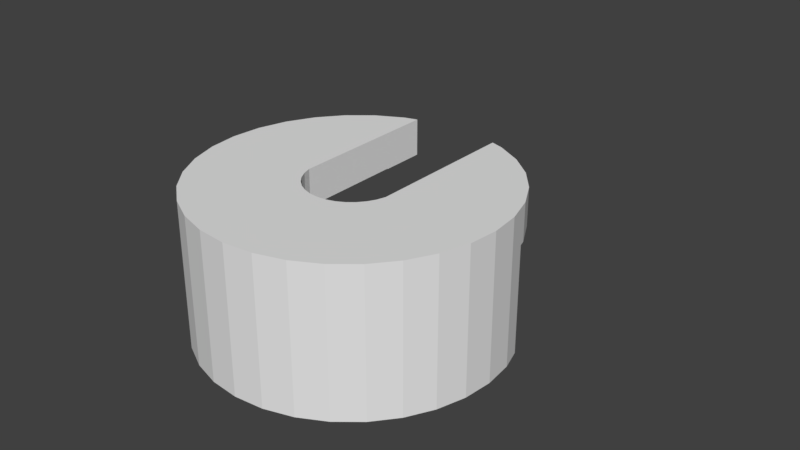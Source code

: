 # Source: demijohn_retainer.blend  (saved by Blender 2.79.0; exported with 4.5.12 LTS)
import bpy
from mathutils import Matrix  # noqa: F401  (used for matrix-valued properties, if any)

bpy.ops.wm.read_factory_settings(use_empty=True)
scene = bpy.context.scene
scene.name = 'Scene'

# ---- collections
col_collection_1 = bpy.data.collections.new('Collection 1'); scene.collection.children.link(col_collection_1)
col_collection_2 = bpy.data.collections.new('Collection 2'); scene.collection.children.link(col_collection_2)
col_collection_2.hide_render = True
col_collection_2.hide_viewport = True
col_collection_10 = bpy.data.collections.new('Collection 10'); scene.collection.children.link(col_collection_10)
col_collection_10.hide_render = True
col_collection_10.hide_viewport = True
col_collection_11 = bpy.data.collections.new('Collection 11'); scene.collection.children.link(col_collection_11)
col_collection_11.hide_render = True
col_collection_11.hide_viewport = True
col_collection_20 = bpy.data.collections.new('Collection 20'); scene.collection.children.link(col_collection_20)
col_collection_20.hide_render = True
col_collection_20.hide_viewport = True

# ---- world
world_world = bpy.data.worlds.new('World'); scene.world = world_world
world_world.color = (0.05088, 0.05088, 0.05088)
world_world.use_sun_shadow = False
world_world.sun_shadow_jitter_overblur = 0.0
world_world.cycles.sampling_method = 'MANUAL'

# ---- meshes
me_cylinder_002 = bpy.data.meshes.new('Cylinder.002')
me_cylinder_002.from_pydata([(0.0, 1.0, -1.0), (0.0, 1.0, 1.0), (0.1951, 0.9808, -1.0), (0.1951, 0.9808, 1.0), (0.3827, 0.9239, -1.0), (0.3827, 0.9239, 1.0), (0.5556, 0.8315, -1.0), (0.5556, 0.8315, 1.0), (0.7071, 0.7071, -1.0), (0.7071, 0.7071, 1.0), (0.8315, 0.5556, -1.0), (0.8315, 0.5556, 1.0), (0.9239, 0.3827, -1.0), (0.9239, 0.3827, 1.0), (0.9808, 0.1951, -1.0), (0.9808, 0.1951, 1.0), (1.0, 7.55e-08, -1.0), (1.0, 7.55e-08, 1.0), (0.9808, -0.1951, -1.0), (0.9808, -0.1951, 1.0), (0.9239, -0.3827, -1.0), (0.9239, -0.3827, 1.0), (0.8315, -0.5556, -1.0), (0.8315, -0.5556, 1.0), (0.7071, -0.7071, -1.0), (0.7071, -0.7071, 1.0), (0.5556, -0.8315, -1.0), (0.5556, -0.8315, 1.0), (0.3827, -0.9239, -1.0), (0.3827, -0.9239, 1.0), (0.1951, -0.9808, -1.0), (0.1951, -0.9808, 1.0), (-3.258e-07, -1.0, -1.0), (-3.258e-07, -1.0, 1.0), (-0.1951, -0.9808, -1.0), (-0.1951, -0.9808, 1.0), (-0.3827, -0.9239, -1.0), (-0.3827, -0.9239, 1.0), (-0.5556, -0.8315, -1.0), (-0.5556, -0.8315, 1.0), (-0.7071, -0.7071, -1.0), (-0.7071, -0.7071, 1.0), (-0.8315, -0.5556, -1.0), (-0.8315, -0.5556, 1.0), (-0.9239, -0.3827, -1.0), (-0.9239, -0.3827, 1.0), (-0.9808, -0.1951, -1.0), (-0.9808, -0.1951, 1.0), (-1.0, 9.656e-07, -1.0), (-1.0, 9.656e-07, 1.0), (-0.9808, 0.1951, -1.0), (-0.9808, 0.1951, 1.0), (-0.9239, 0.3827, -1.0), (-0.9239, 0.3827, 1.0), (-0.8315, 0.5556, -1.0), (-0.8315, 0.5556, 1.0), (-0.7071, 0.7071, -1.0), (-0.7071, 0.7071, 1.0), (-0.5556, 0.8315, -1.0), (-0.5556, 0.8315, 1.0), (-0.3827, 0.9239, -1.0), (-0.3827, 0.9239, 1.0), (-0.1951, 0.9808, -1.0), (-0.1951, 0.9808, 1.0)], [], [(0, 1, 3, 2), (2, 3, 5, 4), (4, 5, 7, 6), (6, 7, 9, 8), (8, 9, 11, 10), (10, 11, 13, 12), (12, 13, 15, 14), (14, 15, 17, 16), (16, 17, 19, 18), (18, 19, 21, 20), (20, 21, 23, 22), (22, 23, 25, 24), (24, 25, 27, 26), (26, 27, 29, 28), (28, 29, 31, 30), (30, 31, 33, 32), (32, 33, 35, 34), (34, 35, 37, 36), (36, 37, 39, 38), (38, 39, 41, 40), (40, 41, 43, 42), (42, 43, 45, 44), (44, 45, 47, 46), (46, 47, 49, 48), (48, 49, 51, 50), (50, 51, 53, 52), (52, 53, 55, 54), (54, 55, 57, 56), (56, 57, 59, 58), (58, 59, 61, 60), (3, 1, 63, 61, 59, 57, 55, 53, 51, 49, 47, 45, 43, 41, 39, 37, 35, 33, 31, 29, 27, 25, 23, 21, 19, 17, 15, 13, 11, 9, 7, 5), (60, 61, 63, 62), (62, 63, 1, 0), (0, 2, 4, 6, 8, 10, 12, 14, 16, 18, 20, 22, 24, 26, 28, 30, 32, 34, 36, 38, 40, 42, 44, 46, 48, 50, 52, 54, 56, 58, 60, 62)])
me_cylinder_002.use_remesh_preserve_volume = False
me_cylinder_002.use_remesh_preserve_attributes = False
me_cylinder_002.use_mirror_vertex_groups = False
me_cylinder_002.update()
me_cylinder_004 = bpy.data.meshes.new('Cylinder.004')
me_cylinder_004.from_pydata([(0.0, 1.0, -1.0), (0.0, 1.0, 1.0), (0.1951, 0.9808, -1.0), (0.1951, 0.9808, 1.0), (0.3827, 0.9239, -1.0), (0.3827, 0.9239, 1.0), (0.5556, 0.8315, -1.0), (0.5556, 0.8315, 1.0), (0.7071, 0.7071, -1.0), (0.7071, 0.7071, 1.0), (0.8315, 0.5556, -1.0), (0.8315, 0.5556, 1.0), (0.9239, 0.3827, -1.0), (0.9239, 0.3827, 1.0), (0.9808, 0.1951, -1.0), (0.9808, 0.1951, 1.0), (1.0, 7.55e-08, -1.0), (1.0, 7.55e-08, 1.0), (0.9808, -0.1951, -1.0), (0.9808, -0.1951, 1.0), (0.9239, -0.3827, -1.0), (0.9239, -0.3827, 1.0), (0.8315, -0.5556, -1.0), (0.8315, -0.5556, 1.0), (0.7071, -0.7071, -1.0), (0.7071, -0.7071, 1.0), (0.5556, -0.8315, -1.0), (0.5556, -0.8315, 1.0), (0.3827, -0.9239, -1.0), (0.3827, -0.9239, 1.0), (0.1951, -0.9808, -1.0), (0.1951, -0.9808, 1.0), (-3.258e-07, -1.0, -1.0), (-3.258e-07, -1.0, 1.0), (-0.1951, -0.9808, -1.0), (-0.1951, -0.9808, 1.0), (-0.3827, -0.9239, -1.0), (-0.3827, -0.9239, 1.0), (-0.5556, -0.8315, -1.0), (-0.5556, -0.8315, 1.0), (-0.7071, -0.7071, -1.0), (-0.7071, -0.7071, 1.0), (-0.8315, -0.5556, -1.0), (-0.8315, -0.5556, 1.0), (-0.9239, -0.3827, -1.0), (-0.9239, -0.3827, 1.0), (-0.9808, -0.1951, -1.0), (-0.9808, -0.1951, 1.0), (-1.0, 9.656e-07, -1.0), (-1.0, 9.656e-07, 1.0), (-0.9808, 0.1951, -1.0), (-0.9808, 0.1951, 1.0), (-0.9239, 0.3827, -1.0), (-0.9239, 0.3827, 1.0), (-0.8315, 0.5556, -1.0), (-0.8315, 0.5556, 1.0), (-0.7071, 0.7071, -1.0), (-0.7071, 0.7071, 1.0), (-0.5556, 0.8315, -1.0), (-0.5556, 0.8315, 1.0), (-0.3827, 0.9239, -1.0), (-0.3827, 0.9239, 1.0), (-0.1951, 0.9808, -1.0), (-0.1951, 0.9808, 1.0)], [], [(0, 1, 3, 2), (2, 3, 5, 4), (4, 5, 7, 6), (6, 7, 9, 8), (8, 9, 11, 10), (10, 11, 13, 12), (12, 13, 15, 14), (14, 15, 17, 16), (16, 17, 19, 18), (18, 19, 21, 20), (20, 21, 23, 22), (22, 23, 25, 24), (24, 25, 27, 26), (26, 27, 29, 28), (28, 29, 31, 30), (30, 31, 33, 32), (32, 33, 35, 34), (34, 35, 37, 36), (36, 37, 39, 38), (38, 39, 41, 40), (40, 41, 43, 42), (42, 43, 45, 44), (44, 45, 47, 46), (46, 47, 49, 48), (48, 49, 51, 50), (50, 51, 53, 52), (52, 53, 55, 54), (54, 55, 57, 56), (56, 57, 59, 58), (58, 59, 61, 60), (3, 1, 63, 61, 59, 57, 55, 53, 51, 49, 47, 45, 43, 41, 39, 37, 35, 33, 31, 29, 27, 25, 23, 21, 19, 17, 15, 13, 11, 9, 7, 5), (60, 61, 63, 62), (62, 63, 1, 0), (0, 2, 4, 6, 8, 10, 12, 14, 16, 18, 20, 22, 24, 26, 28, 30, 32, 34, 36, 38, 40, 42, 44, 46, 48, 50, 52, 54, 56, 58, 60, 62)])
me_cylinder_004.use_remesh_preserve_volume = False
me_cylinder_004.use_remesh_preserve_attributes = False
me_cylinder_004.use_mirror_vertex_groups = False
me_cylinder_004.update()
me_cylinder = bpy.data.meshes.new('Cylinder')
me_cylinder.from_pydata([(0.0, 1.0, -1.0), (0.0, 1.0, 1.0), (0.1951, 0.9808, -1.0), (0.1951, 0.9808, 1.0), (0.3827, 0.9239, -1.0), (0.3827, 0.9239, 1.0), (0.5556, 0.8315, -1.0), (0.5556, 0.8315, 1.0), (0.7071, 0.7071, -1.0), (0.7071, 0.7071, 1.0), (0.8315, 0.5556, -1.0), (0.8315, 0.5556, 1.0), (0.9239, 0.3827, -1.0), (0.9239, 0.3827, 1.0), (0.9808, 0.1951, -1.0), (0.9808, 0.1951, 1.0), (1.0, 7.55e-08, -1.0), (1.0, 7.55e-08, 1.0), (0.9808, -0.1951, -1.0), (0.9808, -0.1951, 1.0), (0.9239, -0.3827, -1.0), (0.9239, -0.3827, 1.0), (0.8315, -0.5556, -1.0), (0.8315, -0.5556, 1.0), (0.7071, -0.7071, -1.0), (0.7071, -0.7071, 1.0), (0.5556, -0.8315, -1.0), (0.5556, -0.8315, 1.0), (0.3827, -0.9239, -1.0), (0.3827, -0.9239, 1.0), (0.1951, -0.9808, -1.0), (0.1951, -0.9808, 1.0), (-3.258e-07, -1.0, -1.0), (-3.258e-07, -1.0, 1.0), (-0.1951, -0.9808, -1.0), (-0.1951, -0.9808, 1.0), (-0.3827, -0.9239, -1.0), (-0.3827, -0.9239, 1.0), (-0.5556, -0.8315, -1.0), (-0.5556, -0.8315, 1.0), (-0.7071, -0.7071, -1.0), (-0.7071, -0.7071, 1.0), (-0.8315, -0.5556, -1.0), (-0.8315, -0.5556, 1.0), (-0.9239, -0.3827, -1.0), (-0.9239, -0.3827, 1.0), (-0.9808, -0.1951, -1.0), (-0.9808, -0.1951, 1.0), (-1.0, 9.656e-07, -1.0), (-1.0, 9.656e-07, 1.0), (-0.9808, 0.1951, -1.0), (-0.9808, 0.1951, 1.0), (-0.9239, 0.3827, -1.0), (-0.9239, 0.3827, 1.0), (-0.8315, 0.5556, -1.0), (-0.8315, 0.5556, 1.0), (-0.7071, 0.7071, -1.0), (-0.7071, 0.7071, 1.0), (-0.5556, 0.8315, -1.0), (-0.5556, 0.8315, 1.0), (-0.3827, 0.9239, -1.0), (-0.3827, 0.9239, 1.0), (-0.1951, 0.9808, -1.0), (-0.1951, 0.9808, 1.0)], [], [(0, 1, 3, 2), (2, 3, 5, 4), (4, 5, 7, 6), (6, 7, 9, 8), (8, 9, 11, 10), (10, 11, 13, 12), (12, 13, 15, 14), (14, 15, 17, 16), (16, 17, 19, 18), (18, 19, 21, 20), (20, 21, 23, 22), (22, 23, 25, 24), (24, 25, 27, 26), (26, 27, 29, 28), (28, 29, 31, 30), (30, 31, 33, 32), (32, 33, 35, 34), (34, 35, 37, 36), (36, 37, 39, 38), (38, 39, 41, 40), (40, 41, 43, 42), (42, 43, 45, 44), (44, 45, 47, 46), (46, 47, 49, 48), (48, 49, 51, 50), (50, 51, 53, 52), (52, 53, 55, 54), (54, 55, 57, 56), (56, 57, 59, 58), (58, 59, 61, 60), (3, 1, 63, 61, 59, 57, 55, 53, 51, 49, 47, 45, 43, 41, 39, 37, 35, 33, 31, 29, 27, 25, 23, 21, 19, 17, 15, 13, 11, 9, 7, 5), (60, 61, 63, 62), (62, 63, 1, 0), (0, 2, 4, 6, 8, 10, 12, 14, 16, 18, 20, 22, 24, 26, 28, 30, 32, 34, 36, 38, 40, 42, 44, 46, 48, 50, 52, 54, 56, 58, 60, 62)])
me_cylinder.use_remesh_preserve_volume = False
me_cylinder.use_remesh_preserve_attributes = False
me_cylinder.use_mirror_vertex_groups = False
me_cylinder.update()
me_cylinder_003 = bpy.data.meshes.new('Cylinder.003')
me_cylinder_003.from_pydata([(0.0, 6.108, -1.0), (0.0, 6.108, 1.0), (0.1951, 6.088, -1.0), (0.1951, 6.088, 1.0), (0.3827, 6.031, -1.0), (0.3827, 6.031, 1.0), (0.5556, 5.939, -1.0), (0.5556, 5.939, 1.0), (0.7071, 5.815, -1.0), (0.7071, 5.815, 1.0), (0.8315, 5.663, -1.0), (0.8315, 5.663, 1.0), (0.9239, 5.49, -1.0), (0.9239, 5.49, 1.0), (0.9808, 5.303, -1.0), (0.9808, 5.303, 1.0), (1.0, 5.108, -1.0), (1.0, 5.108, 1.0), (0.9808, -0.1951, -1.0), (0.9808, -0.1951, 1.0), (0.9239, -0.3827, -1.0), (0.9239, -0.3827, 1.0), (0.8315, -0.5556, -1.0), (0.8315, -0.5556, 1.0), (0.7071, -0.7071, -1.0), (0.7071, -0.7071, 1.0), (0.5556, -0.8315, -1.0), (0.5556, -0.8315, 1.0), (0.3827, -0.9239, -1.0), (0.3827, -0.9239, 1.0), (0.1951, -0.9808, -1.0), (0.1951, -0.9808, 1.0), (-3.258e-07, -1.0, -1.0), (-3.258e-07, -1.0, 1.0), (-0.1951, -0.9808, -1.0), (-0.1951, -0.9808, 1.0), (-0.3827, -0.9239, -1.0), (-0.3827, -0.9239, 1.0), (-0.5556, -0.8315, -1.0), (-0.5556, -0.8315, 1.0), (-0.7071, -0.7071, -1.0), (-0.7071, -0.7071, 1.0), (-0.8315, -0.5556, -1.0), (-0.8315, -0.5556, 1.0), (-0.9239, -0.3827, -1.0), (-0.9239, -0.3827, 1.0), (-0.9808, -0.1951, -1.0), (-0.9808, -0.1951, 1.0), (-1.0, 5.108, -1.0), (-1.0, 5.108, 1.0), (-0.9808, 5.303, -1.0), (-0.9808, 5.303, 1.0), (-0.9239, 5.49, -1.0), (-0.9239, 5.49, 1.0), (-0.8315, 5.663, -1.0), (-0.8315, 5.663, 1.0), (-0.7071, 5.815, -1.0), (-0.7071, 5.815, 1.0), (-0.5556, 5.939, -1.0), (-0.5556, 5.939, 1.0), (-0.3827, 6.031, -1.0), (-0.3827, 6.031, 1.0), (-0.1951, 6.088, -1.0), (-0.1951, 6.088, 1.0)], [], [(0, 1, 3, 2), (2, 3, 5, 4), (4, 5, 7, 6), (6, 7, 9, 8), (8, 9, 11, 10), (10, 11, 13, 12), (12, 13, 15, 14), (14, 15, 17, 16), (16, 17, 19, 18), (18, 19, 21, 20), (20, 21, 23, 22), (22, 23, 25, 24), (24, 25, 27, 26), (26, 27, 29, 28), (28, 29, 31, 30), (30, 31, 33, 32), (32, 33, 35, 34), (34, 35, 37, 36), (36, 37, 39, 38), (38, 39, 41, 40), (40, 41, 43, 42), (42, 43, 45, 44), (44, 45, 47, 46), (46, 47, 49, 48), (48, 49, 51, 50), (50, 51, 53, 52), (52, 53, 55, 54), (54, 55, 57, 56), (56, 57, 59, 58), (58, 59, 61, 60), (3, 1, 63, 61, 59, 57, 55, 53, 51, 49, 47, 45, 43, 41, 39, 37, 35, 33, 31, 29, 27, 25, 23, 21, 19, 17, 15, 13, 11, 9, 7, 5), (60, 61, 63, 62), (62, 63, 1, 0), (0, 2, 4, 6, 8, 10, 12, 14, 16, 18, 20, 22, 24, 26, 28, 30, 32, 34, 36, 38, 40, 42, 44, 46, 48, 50, 52, 54, 56, 58, 60, 62)])
me_cylinder_003.use_remesh_preserve_volume = False
me_cylinder_003.use_remesh_preserve_attributes = False
me_cylinder_003.use_mirror_vertex_groups = False
me_cylinder_003.update()
me_cylinder_001 = bpy.data.meshes.new('Cylinder.001')
me_cylinder_001.from_pydata([(0.0, 1.0, -1.0), (0.0, 1.0, 1.0), (0.1951, 0.9808, -1.0), (0.1951, 0.9808, 1.0), (0.3827, 0.9239, -1.0), (0.3827, 0.9239, 1.0), (0.5556, 0.8315, -1.0), (0.5556, 0.8315, 1.0), (0.7071, 0.7071, -1.0), (0.7071, 0.7071, 1.0), (0.8315, 0.5556, -1.0), (0.8315, 0.5556, 1.0), (0.9239, 0.3827, -1.0), (0.9239, 0.3827, 1.0), (0.9808, 0.1951, -1.0), (0.9808, 0.1951, 1.0), (1.0, 7.55e-08, -1.0), (1.0, 7.55e-08, 1.0), (0.9808, -0.1951, -1.0), (0.9808, -0.1951, 1.0), (0.9239, -0.3827, -1.0), (0.9239, -0.3827, 1.0), (0.8315, -0.5556, -1.0), (0.8315, -0.5556, 1.0), (0.7071, -0.7071, -1.0), (0.7071, -0.7071, 1.0), (0.5556, -0.8315, -1.0), (0.5556, -0.8315, 1.0), (0.3827, -0.9239, -1.0), (0.3827, -0.9239, 1.0), (0.1951, -0.9808, -1.0), (0.1951, -0.9808, 1.0), (-3.258e-07, -1.0, -1.0), (-3.258e-07, -1.0, 1.0), (-0.1951, -0.9808, -1.0), (-0.1951, -0.9808, 1.0), (-0.3827, -0.9239, -1.0), (-0.3827, -0.9239, 1.0), (-0.5556, -0.8315, -1.0), (-0.5556, -0.8315, 1.0), (-0.7071, -0.7071, -1.0), (-0.7071, -0.7071, 1.0), (-0.8315, -0.5556, -1.0), (-0.8315, -0.5556, 1.0), (-0.9239, -0.3827, -1.0), (-0.9239, -0.3827, 1.0), (-0.9808, -0.1951, -1.0), (-0.9808, -0.1951, 1.0), (-1.0, 9.656e-07, -1.0), (-1.0, 9.656e-07, 1.0), (-0.9808, 0.1951, -1.0), (-0.9808, 0.1951, 1.0), (-0.9239, 0.3827, -1.0), (-0.9239, 0.3827, 1.0), (-0.8315, 0.5556, -1.0), (-0.8315, 0.5556, 1.0), (-0.7071, 0.7071, -1.0), (-0.7071, 0.7071, 1.0), (-0.5556, 0.8315, -1.0), (-0.5556, 0.8315, 1.0), (-0.3827, 0.9239, -1.0), (-0.3827, 0.9239, 1.0), (-0.1951, 0.9808, -1.0), (-0.1951, 0.9808, 1.0)], [], [(0, 1, 3, 2), (2, 3, 5, 4), (4, 5, 7, 6), (6, 7, 9, 8), (8, 9, 11, 10), (10, 11, 13, 12), (12, 13, 15, 14), (14, 15, 17, 16), (16, 17, 19, 18), (18, 19, 21, 20), (20, 21, 23, 22), (22, 23, 25, 24), (24, 25, 27, 26), (26, 27, 29, 28), (28, 29, 31, 30), (30, 31, 33, 32), (32, 33, 35, 34), (34, 35, 37, 36), (36, 37, 39, 38), (38, 39, 41, 40), (40, 41, 43, 42), (42, 43, 45, 44), (44, 45, 47, 46), (46, 47, 49, 48), (48, 49, 51, 50), (50, 51, 53, 52), (52, 53, 55, 54), (54, 55, 57, 56), (56, 57, 59, 58), (58, 59, 61, 60), (3, 1, 63, 61, 59, 57, 55, 53, 51, 49, 47, 45, 43, 41, 39, 37, 35, 33, 31, 29, 27, 25, 23, 21, 19, 17, 15, 13, 11, 9, 7, 5), (60, 61, 63, 62), (62, 63, 1, 0), (0, 2, 4, 6, 8, 10, 12, 14, 16, 18, 20, 22, 24, 26, 28, 30, 32, 34, 36, 38, 40, 42, 44, 46, 48, 50, 52, 54, 56, 58, 60, 62)])
me_cylinder_001.use_remesh_preserve_volume = False
me_cylinder_001.use_remesh_preserve_attributes = False
me_cylinder_001.use_mirror_vertex_groups = False
me_cylinder_001.update()

# ---- objects
ob_demijohn_retainer = bpy.data.objects.new('demijohn_retainer', me_cylinder_002)
ob_main_cutout = bpy.data.objects.new('main_cutout', me_cylinder_004)
ob_demijohn_neck_ref = bpy.data.objects.new('demijohn_neck_ref', me_cylinder)
ob_airlock_ref = bpy.data.objects.new('airlock_ref', me_cylinder_003)
ob_demijohn_neck_ref_major = bpy.data.objects.new('demijohn_neck_ref_major', me_cylinder_001)

# ---- transforms, parenting, visibility, modifiers, constraints
ob_demijohn_retainer.location = (0.0, 0.0, 1.225)
ob_demijohn_retainer.scale = (2.5, 2.5, 1.2)
ob_demijohn_retainer.lineart.crease_threshold = 0.0
_m = ob_demijohn_retainer.modifiers.new('Boolean', 'BOOLEAN')
_m.object = ob_demijohn_neck_ref
_m.solver = 'FAST'
_m = ob_demijohn_retainer.modifiers.new('Boolean.001', 'BOOLEAN')
_m.object = ob_airlock_ref
_m.solver = 'FAST'
_m = ob_demijohn_retainer.modifiers.new('Boolean.002', 'BOOLEAN')
_m.object = ob_main_cutout
_m.solver = 'FAST'
ob_main_cutout.location = (0.001736, 2.24, 0.8092)
ob_main_cutout.scale = (3.0, 2.25, 1.0)
ob_main_cutout.lineart.crease_threshold = 0.0
ob_demijohn_neck_ref.location = (0.0, 0.0, 0.9178)
ob_demijohn_neck_ref.scale = (1.8, 1.8, 0.9)
ob_demijohn_neck_ref.lineart.crease_threshold = 0.0
_m = ob_demijohn_neck_ref.modifiers.new('Boolean', 'BOOLEAN')
_m.object = ob_demijohn_neck_ref_major
_m.operation = 'UNION'
_m.solver = 'FAST'
ob_airlock_ref.location = (-0.0003396, 2.325e-05, 1.282)
ob_airlock_ref.scale = (0.75, 0.75, 2.5)
ob_airlock_ref.lineart.crease_threshold = 0.0
ob_demijohn_neck_ref_major.location = (-3.876e-16, -8.607e-32, 0.5643)
ob_demijohn_neck_ref_major.scale = (2.05, 2.05, 0.25)
ob_demijohn_neck_ref_major.lineart.crease_threshold = 0.0
_m = ob_demijohn_neck_ref_major.modifiers.new('Bevel', 'BEVEL')
_m.limit_method = 'NONE'
_m.spread = 0.0

# ---- collection membership
col_collection_1.objects.link(ob_demijohn_retainer)
col_collection_2.objects.link(ob_main_cutout)
col_collection_10.objects.link(ob_demijohn_neck_ref)
col_collection_11.objects.link(ob_airlock_ref)
col_collection_20.objects.link(ob_demijohn_neck_ref_major)

# ---- scene / render settings (as saved in the file)
scene.frame_start = 1; scene.frame_end = 250; scene.frame_set(1)
scene.render.engine = 'BLENDER_EEVEE_NEXT'
scene.render.resolution_percentage = 50
scene.render.dither_intensity = 0.0
scene.cycles.use_denoising = False
scene.cycles.samples = 128
scene.cycles.sampling_pattern = 'TABULATED_SOBOL'
scene.cycles.use_adaptive_sampling = False
scene.cycles.use_light_tree = False
scene.cycles.blur_glossy = 0.0
scene.cycles.sample_clamp_indirect = 0.0
scene.view_settings.view_transform = 'Standard'
bpy.context.view_layer.update()

# ---- added for rendering (the .blend has no active camera and no usable light): camera, sun
cam_auto = bpy.data.cameras.new('AutoCamera')
cam_auto.lens = 50.0
cam_auto.sensor_width = 36.0
cam_auto.clip_end = 1000.0
ob_auto_camera = bpy.data.objects.new('AutoCamera', cam_auto)
scene.collection.objects.link(ob_auto_camera)
ob_auto_camera.location = (9.75553, -10.6642, 9.08515)
ob_auto_camera.rotation_euler = (1.09748, -7.21219e-08, 0.694738)
scene.camera = ob_auto_camera
light_auto_sun = bpy.data.lights.new('AutoSun', 'SUN')
light_auto_sun.energy = 3.0
light_auto_sun.angle = 0.0523599
ob_auto_sun = bpy.data.objects.new('AutoSun', light_auto_sun)
scene.collection.objects.link(ob_auto_sun)
ob_auto_sun.rotation_euler = (0.872665, 0.174533, 0.523599)
bpy.context.view_layer.update()
